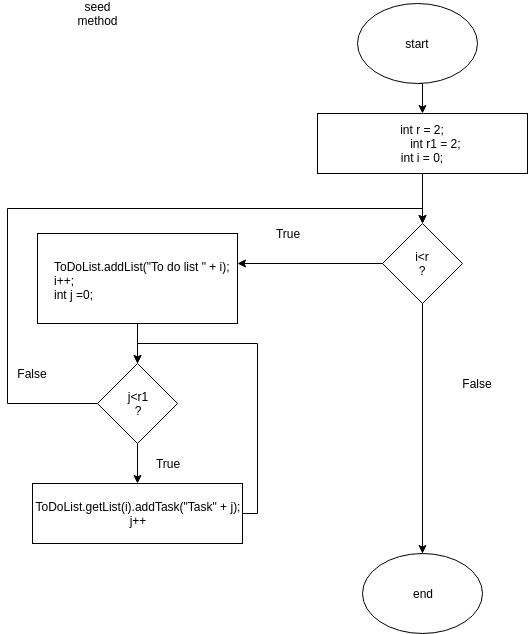

The diagram above was exported from draw.io. Its source (the exported page's mxGraphModel, read from the mxfile embedded in the PNG):
<mxGraphModel dx="1001" dy="463" grid="1" gridSize="10" guides="1" tooltips="1" connect="1" arrows="1" fold="1" page="1" pageScale="1" pageWidth="850" pageHeight="1100" math="0" shadow="0">
  <root>
    <mxCell id="0" />
    <mxCell id="1" parent="0" />
    <mxCell id="j19Zgfx0MyGZVVgN6nbx-17" style="edgeStyle=orthogonalEdgeStyle;rounded=0;orthogonalLoop=1;jettySize=auto;html=1;exitX=0.5;exitY=1;exitDx=0;exitDy=0;entryX=0.5;entryY=0;entryDx=0;entryDy=0;" parent="1" source="j19Zgfx0MyGZVVgN6nbx-2" target="j19Zgfx0MyGZVVgN6nbx-6" edge="1">
      <mxGeometry relative="1" as="geometry" />
    </mxCell>
    <mxCell id="j19Zgfx0MyGZVVgN6nbx-2" value="start" style="ellipse;whiteSpace=wrap;html=1;" parent="1" vertex="1">
      <mxGeometry x="390" y="60" width="120" height="80" as="geometry" />
    </mxCell>
    <mxCell id="j19Zgfx0MyGZVVgN6nbx-3" value="end" style="ellipse;whiteSpace=wrap;html=1;" parent="1" vertex="1">
      <mxGeometry x="395" y="610" width="120" height="80" as="geometry" />
    </mxCell>
    <mxCell id="j19Zgfx0MyGZVVgN6nbx-4" value="False" style="text;html=1;strokeColor=none;fillColor=none;align=center;verticalAlign=middle;whiteSpace=wrap;rounded=0;" parent="1" vertex="1">
      <mxGeometry x="45" y="420" width="40" height="20" as="geometry" />
    </mxCell>
    <mxCell id="j19Zgfx0MyGZVVgN6nbx-5" value="seed method" style="text;html=1;strokeColor=none;fillColor=none;align=center;verticalAlign=middle;whiteSpace=wrap;rounded=0;" parent="1" vertex="1">
      <mxGeometry x="110" y="60" width="40" height="20" as="geometry" />
    </mxCell>
    <mxCell id="j19Zgfx0MyGZVVgN6nbx-18" style="edgeStyle=orthogonalEdgeStyle;rounded=0;orthogonalLoop=1;jettySize=auto;html=1;exitX=0.5;exitY=1;exitDx=0;exitDy=0;entryX=0.5;entryY=0;entryDx=0;entryDy=0;" parent="1" source="j19Zgfx0MyGZVVgN6nbx-6" target="j19Zgfx0MyGZVVgN6nbx-7" edge="1">
      <mxGeometry relative="1" as="geometry" />
    </mxCell>
    <mxCell id="j19Zgfx0MyGZVVgN6nbx-6" value="&lt;div&gt;&lt;/div&gt;&lt;div&gt;int r = 2;&lt;/div&gt;&lt;div&gt;&amp;nbsp; &amp;nbsp; &amp;nbsp; &amp;nbsp; int r1 = 2;&lt;/div&gt;int i = 0;" style="rounded=0;whiteSpace=wrap;html=1;" parent="1" vertex="1">
      <mxGeometry x="350" y="170" width="210" height="60" as="geometry" />
    </mxCell>
    <mxCell id="j19Zgfx0MyGZVVgN6nbx-8" style="edgeStyle=orthogonalEdgeStyle;rounded=0;orthogonalLoop=1;jettySize=auto;html=1;" parent="1" source="j19Zgfx0MyGZVVgN6nbx-7" edge="1">
      <mxGeometry relative="1" as="geometry">
        <mxPoint x="270" y="320" as="targetPoint" />
      </mxGeometry>
    </mxCell>
    <mxCell id="j19Zgfx0MyGZVVgN6nbx-23" style="edgeStyle=orthogonalEdgeStyle;rounded=0;orthogonalLoop=1;jettySize=auto;html=1;exitX=0.5;exitY=1;exitDx=0;exitDy=0;" parent="1" source="j19Zgfx0MyGZVVgN6nbx-7" target="j19Zgfx0MyGZVVgN6nbx-3" edge="1">
      <mxGeometry relative="1" as="geometry" />
    </mxCell>
    <mxCell id="j19Zgfx0MyGZVVgN6nbx-7" value="i&amp;lt;r&lt;br&gt;?" style="rhombus;whiteSpace=wrap;html=1;" parent="1" vertex="1">
      <mxGeometry x="415" y="280" width="80" height="80" as="geometry" />
    </mxCell>
    <mxCell id="j19Zgfx0MyGZVVgN6nbx-9" value="True" style="text;html=1;strokeColor=none;fillColor=none;align=center;verticalAlign=middle;whiteSpace=wrap;rounded=0;" parent="1" vertex="1">
      <mxGeometry x="300" y="280" width="40" height="20" as="geometry" />
    </mxCell>
    <mxCell id="j19Zgfx0MyGZVVgN6nbx-19" style="edgeStyle=orthogonalEdgeStyle;rounded=0;orthogonalLoop=1;jettySize=auto;html=1;exitX=0.5;exitY=1;exitDx=0;exitDy=0;entryX=0.5;entryY=0;entryDx=0;entryDy=0;" parent="1" source="j19Zgfx0MyGZVVgN6nbx-10" target="j19Zgfx0MyGZVVgN6nbx-14" edge="1">
      <mxGeometry relative="1" as="geometry" />
    </mxCell>
    <mxCell id="j19Zgfx0MyGZVVgN6nbx-10" value="" style="rounded=0;whiteSpace=wrap;html=1;" parent="1" vertex="1">
      <mxGeometry x="70" y="290" width="200" height="90" as="geometry" />
    </mxCell>
    <mxCell id="j19Zgfx0MyGZVVgN6nbx-11" value="ToDoList.addList(&quot;To do list &quot; + i);&lt;br&gt;i++;&lt;br&gt;int j =0;" style="text;html=1;" parent="1" vertex="1">
      <mxGeometry x="85" y="310" width="340" height="30" as="geometry" />
    </mxCell>
    <mxCell id="j19Zgfx0MyGZVVgN6nbx-20" style="edgeStyle=orthogonalEdgeStyle;rounded=0;orthogonalLoop=1;jettySize=auto;html=1;exitX=0.5;exitY=1;exitDx=0;exitDy=0;entryX=0.5;entryY=0;entryDx=0;entryDy=0;" parent="1" source="j19Zgfx0MyGZVVgN6nbx-14" target="j19Zgfx0MyGZVVgN6nbx-15" edge="1">
      <mxGeometry relative="1" as="geometry" />
    </mxCell>
    <mxCell id="j19Zgfx0MyGZVVgN6nbx-21" style="edgeStyle=orthogonalEdgeStyle;rounded=0;orthogonalLoop=1;jettySize=auto;html=1;exitX=0;exitY=0.5;exitDx=0;exitDy=0;entryX=0.5;entryY=0;entryDx=0;entryDy=0;" parent="1" source="j19Zgfx0MyGZVVgN6nbx-14" target="j19Zgfx0MyGZVVgN6nbx-7" edge="1">
      <mxGeometry relative="1" as="geometry">
        <Array as="points">
          <mxPoint x="40" y="460" />
          <mxPoint x="40" y="265" />
          <mxPoint x="455" y="265" />
        </Array>
      </mxGeometry>
    </mxCell>
    <mxCell id="j19Zgfx0MyGZVVgN6nbx-14" value="j&amp;lt;r1&lt;br&gt;?" style="rhombus;whiteSpace=wrap;html=1;" parent="1" vertex="1">
      <mxGeometry x="130" y="420" width="80" height="80" as="geometry" />
    </mxCell>
    <mxCell id="j19Zgfx0MyGZVVgN6nbx-22" style="edgeStyle=orthogonalEdgeStyle;rounded=0;orthogonalLoop=1;jettySize=auto;html=1;exitX=1;exitY=0.5;exitDx=0;exitDy=0;entryX=0.5;entryY=0;entryDx=0;entryDy=0;" parent="1" source="j19Zgfx0MyGZVVgN6nbx-15" target="j19Zgfx0MyGZVVgN6nbx-14" edge="1">
      <mxGeometry relative="1" as="geometry">
        <Array as="points">
          <mxPoint x="290" y="570" />
          <mxPoint x="290" y="400" />
          <mxPoint x="170" y="400" />
        </Array>
      </mxGeometry>
    </mxCell>
    <mxCell id="j19Zgfx0MyGZVVgN6nbx-15" value="ToDoList.getList(i).addTask(&quot;Task&quot; + j);&lt;br&gt;j++" style="rounded=0;whiteSpace=wrap;html=1;" parent="1" vertex="1">
      <mxGeometry x="65" y="540" width="210" height="60" as="geometry" />
    </mxCell>
    <mxCell id="j19Zgfx0MyGZVVgN6nbx-24" value="False" style="text;html=1;strokeColor=none;fillColor=none;align=center;verticalAlign=middle;whiteSpace=wrap;rounded=0;" parent="1" vertex="1">
      <mxGeometry x="490" y="380" width="40" height="120" as="geometry" />
    </mxCell>
    <mxCell id="j19Zgfx0MyGZVVgN6nbx-25" value="True" style="text;html=1;strokeColor=none;fillColor=none;align=center;verticalAlign=middle;whiteSpace=wrap;rounded=0;" parent="1" vertex="1">
      <mxGeometry x="180" y="510" width="40" height="20" as="geometry" />
    </mxCell>
  </root>
</mxGraphModel>